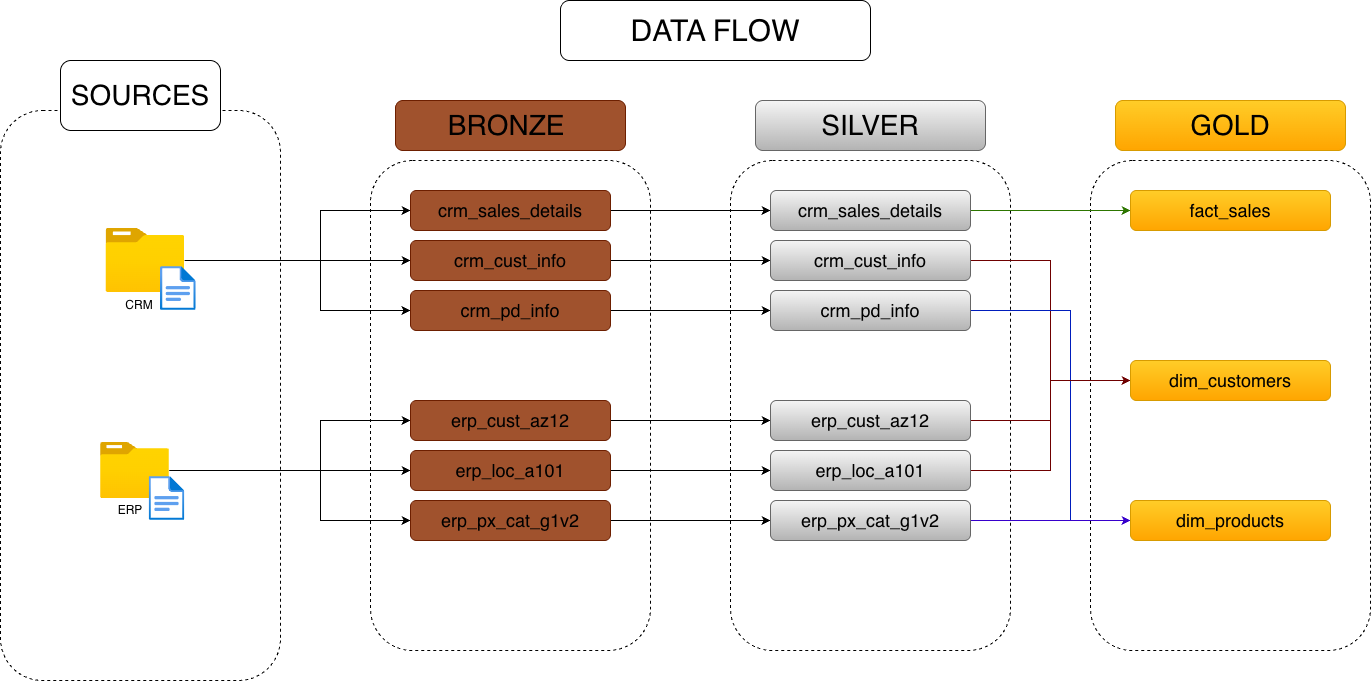

The diagram above was exported from draw.io. Its source (the exported page's mxGraphModel, read from the mxfile embedded in the PNG):
<mxGraphModel dx="2528" dy="1073" grid="1" gridSize="10" guides="1" tooltips="1" connect="1" arrows="1" fold="1" page="1" pageScale="1" pageWidth="850" pageHeight="1100" math="0" shadow="0">
  <root>
    <mxCell id="0" />
    <mxCell id="1" parent="0" />
    <mxCell id="tOUsKnLi4UevOTvZEQy5-1" parent="1" style="rounded=1;whiteSpace=wrap;html=1;dashed=1;fillColor=none;" value="" vertex="1">
      <mxGeometry height="570" width="280" x="-290" y="250" as="geometry" />
    </mxCell>
    <mxCell id="tOUsKnLi4UevOTvZEQy5-2" parent="1" style="rounded=1;whiteSpace=wrap;html=1;dashed=1;fillColor=none;" value="" vertex="1">
      <mxGeometry height="490" width="280" x="80" y="300" as="geometry" />
    </mxCell>
    <mxCell id="tOUsKnLi4UevOTvZEQy5-3" parent="1" style="rounded=1;whiteSpace=wrap;html=1;dashed=1;fillColor=none;" value="" vertex="1">
      <mxGeometry height="490" width="280" x="440" y="300" as="geometry" />
    </mxCell>
    <mxCell id="tOUsKnLi4UevOTvZEQy5-4" parent="1" style="rounded=1;whiteSpace=wrap;html=1;dashed=1;fillColor=none;" value="" vertex="1">
      <mxGeometry height="490" width="280" x="800" y="300" as="geometry" />
    </mxCell>
    <mxCell id="tOUsKnLi4UevOTvZEQy5-5" parent="1" style="rounded=1;whiteSpace=wrap;html=1;strokeColor=default;fillColor=default;" value="&lt;font style=&quot;font-size: 28px;&quot;&gt;SOURCES&lt;/font&gt;" vertex="1">
      <mxGeometry height="70" width="160" x="-230" y="200" as="geometry" />
    </mxCell>
    <mxCell id="tOUsKnLi4UevOTvZEQy5-6" parent="1" style="rounded=1;whiteSpace=wrap;html=1;strokeColor=#6D1F00;fillColor=#a0522d;fontColor=#000000;" value="&lt;font style=&quot;font-size: 28px;&quot;&gt;BRONZE&amp;nbsp;&lt;/font&gt;" vertex="1">
      <mxGeometry height="50" width="230" x="105" y="240" as="geometry" />
    </mxCell>
    <mxCell id="tOUsKnLi4UevOTvZEQy5-7" parent="1" style="rounded=1;whiteSpace=wrap;html=1;strokeColor=#666666;fillColor=#f5f5f5;gradientColor=#b3b3b3;fontColor=#000000;" value="&lt;font style=&quot;font-size: 28px;&quot;&gt;SILVER&lt;/font&gt;" vertex="1">
      <mxGeometry height="50" width="230" x="465" y="240" as="geometry" />
    </mxCell>
    <mxCell id="tOUsKnLi4UevOTvZEQy5-8" parent="1" style="rounded=1;whiteSpace=wrap;html=1;strokeColor=#d79b00;fillColor=#ffcd28;gradientColor=#ffa500;fontColor=#000000;" value="&lt;font style=&quot;font-size: 28px;&quot;&gt;GOLD&lt;/font&gt;" vertex="1">
      <mxGeometry height="50" width="230" x="825" y="240" as="geometry" />
    </mxCell>
    <mxCell id="tOUsKnLi4UevOTvZEQy5-27" edge="1" parent="1" source="tOUsKnLi4UevOTvZEQy5-9" style="edgeStyle=orthogonalEdgeStyle;rounded=0;orthogonalLoop=1;jettySize=auto;html=1;entryX=0;entryY=0.5;entryDx=0;entryDy=0;" target="tOUsKnLi4UevOTvZEQy5-17">
      <mxGeometry relative="1" as="geometry" />
    </mxCell>
    <mxCell id="tOUsKnLi4UevOTvZEQy5-28" edge="1" parent="1" source="tOUsKnLi4UevOTvZEQy5-9" style="edgeStyle=orthogonalEdgeStyle;rounded=0;orthogonalLoop=1;jettySize=auto;html=1;entryX=0;entryY=0.5;entryDx=0;entryDy=0;" target="tOUsKnLi4UevOTvZEQy5-16">
      <mxGeometry relative="1" as="geometry">
        <Array as="points">
          <mxPoint x="30" y="400" />
          <mxPoint x="30" y="350" />
        </Array>
      </mxGeometry>
    </mxCell>
    <mxCell id="tOUsKnLi4UevOTvZEQy5-29" edge="1" parent="1" source="tOUsKnLi4UevOTvZEQy5-9" style="edgeStyle=orthogonalEdgeStyle;rounded=0;orthogonalLoop=1;jettySize=auto;html=1;" target="tOUsKnLi4UevOTvZEQy5-18">
      <mxGeometry relative="1" as="geometry">
        <Array as="points">
          <mxPoint x="30" y="400" />
          <mxPoint x="30" y="450" />
        </Array>
      </mxGeometry>
    </mxCell>
    <mxCell id="tOUsKnLi4UevOTvZEQy5-9" parent="1" style="image;aspect=fixed;html=1;points=[];align=center;fontSize=12;image=img/lib/azure2/general/Folder_Blank.svg;" value="" vertex="1">
      <mxGeometry height="64" width="78.86" x="-184.5" y="368" as="geometry" />
    </mxCell>
    <mxCell id="tOUsKnLi4UevOTvZEQy5-30" edge="1" parent="1" source="tOUsKnLi4UevOTvZEQy5-11" style="edgeStyle=orthogonalEdgeStyle;rounded=0;orthogonalLoop=1;jettySize=auto;html=1;entryX=0;entryY=0.5;entryDx=0;entryDy=0;" target="tOUsKnLi4UevOTvZEQy5-20">
      <mxGeometry relative="1" as="geometry" />
    </mxCell>
    <mxCell id="tOUsKnLi4UevOTvZEQy5-31" edge="1" parent="1" source="tOUsKnLi4UevOTvZEQy5-11" style="edgeStyle=orthogonalEdgeStyle;rounded=0;orthogonalLoop=1;jettySize=auto;html=1;entryX=0;entryY=0.5;entryDx=0;entryDy=0;" target="tOUsKnLi4UevOTvZEQy5-19">
      <mxGeometry relative="1" as="geometry">
        <Array as="points">
          <mxPoint x="30" y="610" />
          <mxPoint x="30" y="560" />
        </Array>
      </mxGeometry>
    </mxCell>
    <mxCell id="tOUsKnLi4UevOTvZEQy5-32" edge="1" parent="1" source="tOUsKnLi4UevOTvZEQy5-11" style="edgeStyle=orthogonalEdgeStyle;rounded=0;orthogonalLoop=1;jettySize=auto;html=1;entryX=0;entryY=0.5;entryDx=0;entryDy=0;" target="tOUsKnLi4UevOTvZEQy5-21">
      <mxGeometry relative="1" as="geometry">
        <Array as="points">
          <mxPoint x="30" y="610" />
          <mxPoint x="30" y="660" />
        </Array>
      </mxGeometry>
    </mxCell>
    <mxCell id="tOUsKnLi4UevOTvZEQy5-11" parent="1" style="image;aspect=fixed;html=1;points=[];align=center;fontSize=12;image=img/lib/azure2/general/Folder_Blank.svg;" value="" vertex="1">
      <mxGeometry height="56.00000000000001" width="69" x="-190" y="582" as="geometry" />
    </mxCell>
    <mxCell id="tOUsKnLi4UevOTvZEQy5-12" parent="1" style="image;aspect=fixed;html=1;points=[];align=center;fontSize=12;image=img/lib/azure2/general/File.svg;" value="" vertex="1">
      <mxGeometry height="44" width="35.71" x="-130" y="406" as="geometry" />
    </mxCell>
    <mxCell id="tOUsKnLi4UevOTvZEQy5-13" parent="1" style="image;aspect=fixed;html=1;points=[];align=center;fontSize=12;image=img/lib/azure2/general/File.svg;" value="" vertex="1">
      <mxGeometry height="44" width="35.71" x="-141.35" y="616" as="geometry" />
    </mxCell>
    <mxCell id="tOUsKnLi4UevOTvZEQy5-14" parent="1" style="text;html=1;whiteSpace=wrap;strokeColor=none;fillColor=none;align=center;verticalAlign=middle;rounded=0;" value="CRM" vertex="1">
      <mxGeometry height="30" width="60" x="-181" y="430" as="geometry" />
    </mxCell>
    <mxCell id="tOUsKnLi4UevOTvZEQy5-15" parent="1" style="text;html=1;whiteSpace=wrap;strokeColor=none;fillColor=none;align=center;verticalAlign=middle;rounded=0;" value="ERP" vertex="1">
      <mxGeometry height="30" width="60" x="-190" y="635" as="geometry" />
    </mxCell>
    <mxCell id="tOUsKnLi4UevOTvZEQy5-39" edge="1" parent="1" source="tOUsKnLi4UevOTvZEQy5-16" style="edgeStyle=orthogonalEdgeStyle;rounded=0;orthogonalLoop=1;jettySize=auto;html=1;entryX=0;entryY=0.5;entryDx=0;entryDy=0;" target="tOUsKnLi4UevOTvZEQy5-33">
      <mxGeometry relative="1" as="geometry" />
    </mxCell>
    <mxCell id="tOUsKnLi4UevOTvZEQy5-16" parent="1" style="rounded=1;whiteSpace=wrap;html=1;fillColor=#a0522d;strokeColor=#6D1F00;fontColor=#000000;" value="&lt;font style=&quot;font-size: 18px;&quot;&gt;crm_sales_details&lt;/font&gt;" vertex="1">
      <mxGeometry height="40" width="200" x="120" y="330" as="geometry" />
    </mxCell>
    <mxCell id="tOUsKnLi4UevOTvZEQy5-40" edge="1" parent="1" source="tOUsKnLi4UevOTvZEQy5-17" style="edgeStyle=orthogonalEdgeStyle;rounded=0;orthogonalLoop=1;jettySize=auto;html=1;entryX=0;entryY=0.5;entryDx=0;entryDy=0;" target="tOUsKnLi4UevOTvZEQy5-34">
      <mxGeometry relative="1" as="geometry" />
    </mxCell>
    <mxCell id="tOUsKnLi4UevOTvZEQy5-17" parent="1" style="rounded=1;whiteSpace=wrap;html=1;fillColor=#a0522d;fontColor=#000000;strokeColor=#6D1F00;" value="&lt;font style=&quot;font-size: 18px;&quot;&gt;crm_cust_info&lt;/font&gt;" vertex="1">
      <mxGeometry height="40" width="200" x="120" y="380" as="geometry" />
    </mxCell>
    <mxCell id="tOUsKnLi4UevOTvZEQy5-41" edge="1" parent="1" source="tOUsKnLi4UevOTvZEQy5-18" style="edgeStyle=orthogonalEdgeStyle;rounded=0;orthogonalLoop=1;jettySize=auto;html=1;entryX=0;entryY=0.5;entryDx=0;entryDy=0;" target="tOUsKnLi4UevOTvZEQy5-35">
      <mxGeometry relative="1" as="geometry" />
    </mxCell>
    <mxCell id="tOUsKnLi4UevOTvZEQy5-18" parent="1" style="rounded=1;whiteSpace=wrap;html=1;fillColor=#a0522d;fontColor=#000000;strokeColor=#6D1F00;" value="&lt;font style=&quot;font-size: 18px;&quot;&gt;crm_pd_info&lt;/font&gt;" vertex="1">
      <mxGeometry height="40" width="200" x="120" y="430" as="geometry" />
    </mxCell>
    <mxCell id="tOUsKnLi4UevOTvZEQy5-42" edge="1" parent="1" source="tOUsKnLi4UevOTvZEQy5-19" style="edgeStyle=orthogonalEdgeStyle;rounded=0;orthogonalLoop=1;jettySize=auto;html=1;entryX=0;entryY=0.5;entryDx=0;entryDy=0;" target="tOUsKnLi4UevOTvZEQy5-36">
      <mxGeometry relative="1" as="geometry" />
    </mxCell>
    <mxCell id="tOUsKnLi4UevOTvZEQy5-19" parent="1" style="rounded=1;whiteSpace=wrap;html=1;fillColor=#a0522d;fontColor=#000000;strokeColor=#6D1F00;" value="&lt;font style=&quot;font-size: 18px;&quot;&gt;erp_cust_az12&lt;/font&gt;" vertex="1">
      <mxGeometry height="40" width="200" x="120" y="540" as="geometry" />
    </mxCell>
    <mxCell id="tOUsKnLi4UevOTvZEQy5-43" edge="1" parent="1" source="tOUsKnLi4UevOTvZEQy5-20" style="edgeStyle=orthogonalEdgeStyle;rounded=0;orthogonalLoop=1;jettySize=auto;html=1;entryX=0;entryY=0.5;entryDx=0;entryDy=0;" target="tOUsKnLi4UevOTvZEQy5-37">
      <mxGeometry relative="1" as="geometry" />
    </mxCell>
    <mxCell id="tOUsKnLi4UevOTvZEQy5-20" parent="1" style="rounded=1;whiteSpace=wrap;html=1;fillColor=#a0522d;fontColor=#000000;strokeColor=#6D1F00;" value="&lt;font style=&quot;font-size: 18px;&quot;&gt;erp_loc_a101&lt;/font&gt;" vertex="1">
      <mxGeometry height="40" width="200" x="120" y="590" as="geometry" />
    </mxCell>
    <mxCell id="tOUsKnLi4UevOTvZEQy5-44" edge="1" parent="1" source="tOUsKnLi4UevOTvZEQy5-21" style="edgeStyle=orthogonalEdgeStyle;rounded=0;orthogonalLoop=1;jettySize=auto;html=1;entryX=0;entryY=0.5;entryDx=0;entryDy=0;" target="tOUsKnLi4UevOTvZEQy5-38">
      <mxGeometry relative="1" as="geometry" />
    </mxCell>
    <mxCell id="tOUsKnLi4UevOTvZEQy5-21" parent="1" style="rounded=1;whiteSpace=wrap;html=1;fillColor=#a0522d;fontColor=#000000;strokeColor=#6D1F00;" value="&lt;font style=&quot;font-size: 18px;&quot;&gt;erp_px_cat_g1v2&lt;/font&gt;" vertex="1">
      <mxGeometry height="40" width="200" x="120" y="640" as="geometry" />
    </mxCell>
    <mxCell id="tOUsKnLi4UevOTvZEQy5-48" edge="1" parent="1" source="tOUsKnLi4UevOTvZEQy5-33" style="edgeStyle=orthogonalEdgeStyle;rounded=0;orthogonalLoop=1;jettySize=auto;html=1;entryX=0;entryY=0.5;entryDx=0;entryDy=0;fillColor=#60a917;strokeColor=#2D7600;" target="tOUsKnLi4UevOTvZEQy5-45">
      <mxGeometry relative="1" as="geometry">
        <Array as="points">
          <mxPoint x="760" y="350" />
          <mxPoint x="760" y="350" />
        </Array>
      </mxGeometry>
    </mxCell>
    <mxCell id="tOUsKnLi4UevOTvZEQy5-33" parent="1" style="rounded=1;whiteSpace=wrap;html=1;fillColor=#f5f5f5;gradientColor=#b3b3b3;strokeColor=#666666;fontColor=#000000;" value="&lt;font style=&quot;font-size: 18px;&quot;&gt;crm_sales_details&lt;/font&gt;" vertex="1">
      <mxGeometry height="40" width="200" x="480" y="330" as="geometry" />
    </mxCell>
    <mxCell id="tOUsKnLi4UevOTvZEQy5-49" edge="1" parent="1" source="tOUsKnLi4UevOTvZEQy5-34" style="edgeStyle=orthogonalEdgeStyle;rounded=0;orthogonalLoop=1;jettySize=auto;html=1;entryX=0;entryY=0.5;entryDx=0;entryDy=0;fillColor=#a20025;strokeColor=#6F0000;" target="tOUsKnLi4UevOTvZEQy5-46">
      <mxGeometry relative="1" as="geometry" />
    </mxCell>
    <mxCell id="tOUsKnLi4UevOTvZEQy5-34" parent="1" style="rounded=1;whiteSpace=wrap;html=1;fillColor=#f5f5f5;gradientColor=#b3b3b3;strokeColor=#666666;fontColor=#000000;" value="&lt;font style=&quot;font-size: 18px;&quot;&gt;crm_cust_info&lt;/font&gt;" vertex="1">
      <mxGeometry height="40" width="200" x="480" y="380" as="geometry" />
    </mxCell>
    <mxCell id="tOUsKnLi4UevOTvZEQy5-53" edge="1" parent="1" source="tOUsKnLi4UevOTvZEQy5-35" style="edgeStyle=orthogonalEdgeStyle;rounded=0;orthogonalLoop=1;jettySize=auto;html=1;entryX=0;entryY=0.5;entryDx=0;entryDy=0;fillColor=#0050ef;strokeColor=#001DBC;" target="tOUsKnLi4UevOTvZEQy5-47">
      <mxGeometry relative="1" as="geometry">
        <Array as="points">
          <mxPoint x="780" y="450" />
          <mxPoint x="780" y="660" />
        </Array>
      </mxGeometry>
    </mxCell>
    <mxCell id="tOUsKnLi4UevOTvZEQy5-35" parent="1" style="rounded=1;whiteSpace=wrap;html=1;fillColor=#f5f5f5;gradientColor=#b3b3b3;strokeColor=#666666;fontColor=#000000;" value="&lt;font style=&quot;font-size: 18px;&quot;&gt;crm_pd_info&lt;/font&gt;" vertex="1">
      <mxGeometry height="40" width="200" x="480" y="430" as="geometry" />
    </mxCell>
    <mxCell id="tOUsKnLi4UevOTvZEQy5-50" edge="1" parent="1" source="tOUsKnLi4UevOTvZEQy5-36" style="edgeStyle=orthogonalEdgeStyle;rounded=0;orthogonalLoop=1;jettySize=auto;html=1;entryX=0;entryY=0.5;entryDx=0;entryDy=0;fillColor=#a20025;strokeColor=#6F0000;" target="tOUsKnLi4UevOTvZEQy5-46">
      <mxGeometry relative="1" as="geometry" />
    </mxCell>
    <mxCell id="tOUsKnLi4UevOTvZEQy5-36" parent="1" style="rounded=1;whiteSpace=wrap;html=1;fillColor=#f5f5f5;gradientColor=#b3b3b3;strokeColor=#666666;fontColor=#000000;" value="&lt;font style=&quot;font-size: 18px;&quot;&gt;erp_cust_az12&lt;/font&gt;" vertex="1">
      <mxGeometry height="40" width="200" x="480" y="540" as="geometry" />
    </mxCell>
    <mxCell id="tOUsKnLi4UevOTvZEQy5-51" edge="1" parent="1" source="tOUsKnLi4UevOTvZEQy5-37" style="edgeStyle=orthogonalEdgeStyle;rounded=0;orthogonalLoop=1;jettySize=auto;html=1;entryX=0;entryY=0.5;entryDx=0;entryDy=0;fillColor=#a20025;strokeColor=#6F0000;" target="tOUsKnLi4UevOTvZEQy5-46">
      <mxGeometry relative="1" as="geometry" />
    </mxCell>
    <mxCell id="tOUsKnLi4UevOTvZEQy5-37" parent="1" style="rounded=1;whiteSpace=wrap;html=1;fillColor=#f5f5f5;gradientColor=#b3b3b3;strokeColor=#666666;fontColor=#000000;" value="&lt;font style=&quot;font-size: 18px;&quot;&gt;erp_loc_a101&lt;/font&gt;" vertex="1">
      <mxGeometry height="40" width="200" x="480" y="590" as="geometry" />
    </mxCell>
    <mxCell id="tOUsKnLi4UevOTvZEQy5-52" edge="1" parent="1" source="tOUsKnLi4UevOTvZEQy5-38" style="edgeStyle=orthogonalEdgeStyle;rounded=0;orthogonalLoop=1;jettySize=auto;html=1;entryX=0;entryY=0.5;entryDx=0;entryDy=0;fillColor=#6a00ff;strokeColor=#3700CC;" target="tOUsKnLi4UevOTvZEQy5-47">
      <mxGeometry relative="1" as="geometry" />
    </mxCell>
    <mxCell id="tOUsKnLi4UevOTvZEQy5-38" parent="1" style="rounded=1;whiteSpace=wrap;html=1;fillColor=#f5f5f5;gradientColor=#b3b3b3;strokeColor=#666666;fontColor=#000000;" value="&lt;font style=&quot;font-size: 18px;&quot;&gt;erp_px_cat_g1v2&lt;/font&gt;" vertex="1">
      <mxGeometry height="40" width="200" x="480" y="640" as="geometry" />
    </mxCell>
    <mxCell id="tOUsKnLi4UevOTvZEQy5-45" parent="1" style="rounded=1;whiteSpace=wrap;html=1;fillColor=#ffcd28;gradientColor=#ffa500;strokeColor=#d79b00;fontColor=#000000;" value="&lt;font style=&quot;font-size: 18px;&quot;&gt;fact_sales&lt;/font&gt;" vertex="1">
      <mxGeometry height="40" width="200" x="840" y="330" as="geometry" />
    </mxCell>
    <mxCell id="tOUsKnLi4UevOTvZEQy5-46" parent="1" style="rounded=1;whiteSpace=wrap;html=1;fillColor=#ffcd28;gradientColor=#ffa500;strokeColor=#d79b00;fontColor=#000000;" value="&lt;font style=&quot;font-size: 18px;&quot;&gt;dim_customers&lt;/font&gt;" vertex="1">
      <mxGeometry height="40" width="200" x="840" y="500" as="geometry" />
    </mxCell>
    <mxCell id="tOUsKnLi4UevOTvZEQy5-47" parent="1" style="rounded=1;whiteSpace=wrap;html=1;fillColor=#ffcd28;gradientColor=#ffa500;strokeColor=#d79b00;fontColor=#000000;" value="&lt;font style=&quot;font-size: 18px;&quot;&gt;dim_products&lt;/font&gt;" vertex="1">
      <mxGeometry height="40" width="200" x="840" y="640" as="geometry" />
    </mxCell>
    <mxCell id="tOUsKnLi4UevOTvZEQy5-54" parent="1" style="rounded=1;whiteSpace=wrap;html=1;" value="&lt;font style=&quot;font-size: 30px;&quot;&gt;DATA FLOW&lt;/font&gt;" vertex="1">
      <mxGeometry height="60" width="310" x="270" y="140" as="geometry" />
    </mxCell>
  </root>
</mxGraphModel>